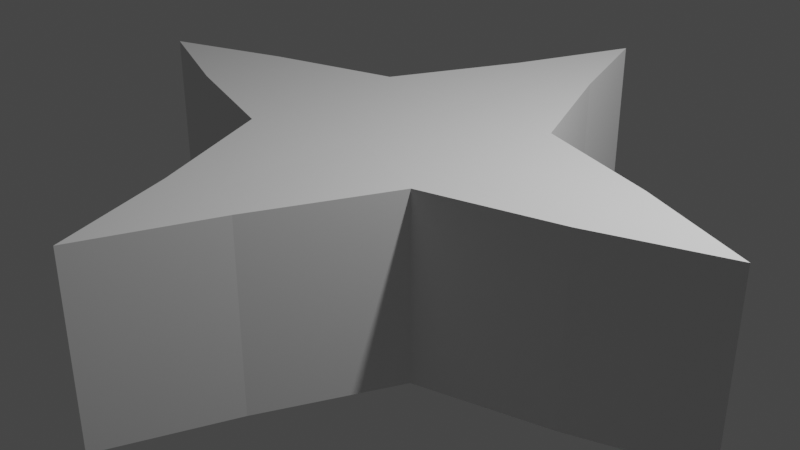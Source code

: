 # Source: star.blend  (saved by Blender 3.3.6; exported with 4.5.12 LTS)
import bpy
from mathutils import Matrix  # noqa: F401  (used for matrix-valued properties, if any)

bpy.ops.wm.read_factory_settings(use_empty=True)
scene = bpy.context.scene
scene.name = 'Scene'

# ---- collections
col_collection = bpy.data.collections.new('Collection'); scene.collection.children.link(col_collection)

# ---- materials (node trees are filled in below, after node groups)
mat_material = bpy.data.materials.new('Material')
mat_material.alpha_threshold = 0.0
mat_material.use_transparent_shadow = False
mat_material.roughness = 0.5
mat_material.line_color = (0.0, 0.0, 0.0, 1.0)

# ---- material node trees
mat_material.use_nodes = True; mat_material.node_tree.nodes.clear()
_N = mat_material.node_tree.nodes; _L = mat_material.node_tree.links
n0 = _N.new('ShaderNodeOutputMaterial'); n0.name = 'Material Output'; n0.location = (300, 300)
n1 = _N.new('ShaderNodeBsdfPrincipled'); n1.name = 'Principled BSDF'; n1.location = (10, 300)
n1.distribution = 'GGX'
n1.subsurface_method = 'RANDOM_WALK_SKIN'
n1.inputs[3].default_value = 1.45
n1.inputs[27].default_value = (0.0, 0.0, 0.0, 1.0)
n1.inputs[28].default_value = 1.0
_L.new(n1.outputs[0], n0.inputs[0])
n0.is_active_output = True

# ---- world
world_world = bpy.data.worlds.new('World'); scene.world = world_world
world_world.use_nodes = True; world_world.node_tree.nodes.clear()
_N = world_world.node_tree.nodes; _L = world_world.node_tree.links
n0 = _N.new('ShaderNodeOutputWorld'); n0.name = 'World Output'; n0.location = (300, 300)
n1 = _N.new('ShaderNodeBackground'); n1.name = 'Background'; n1.location = (10, 300)
n1.inputs[0].default_value = (0.05088, 0.05088, 0.05088, 1.0)
_L.new(n1.outputs[0], n0.inputs[0])
n0.is_active_output = True
world_world.color = (0.05088, 0.05088, 0.05088)
world_world.use_sun_shadow = False
world_world.sun_shadow_jitter_overblur = 0.0

# ---- cameras
cam_camera = bpy.data.cameras.new('Camera')
cam_camera.clip_end = 100.0
cam_camera.ortho_scale = 7.314

# ---- lights
light_light = bpy.data.lights.new('Light', 'POINT')
light_light.transmission_factor = 0.0
light_light.energy = 1000.0
light_light.shadow_soft_size = 0.1
light_light.shadow_maximum_resolution = 0.006
light_light.use_absolute_resolution = True

# ---- meshes
me_cube = bpy.data.meshes.new('Cube')
me_cube.from_pydata([], [], [])
_uv = me_cube.uv_layers.new(name='UVMap')
_uv.uv.foreach_set('vector', [])
me_cube.materials.append(mat_material)
me_cube.use_mirror_vertex_groups = False
me_cube.update()
me_cube_001 = bpy.data.meshes.new('Cube.001')
me_cube_001.from_pydata([(-0.9773, 0.9405, -1.021), (-1.135, 0.9284, 1.005), (-3.833, 0.0, -1.0), (-3.833, 0.0, 1.0), (0.0, 3.661, -1.0), (0.0, 3.661, 1.0), (0.0, 0.0, 1.0), (0.0, 0.0, -1.0), (-2.54, 0.5, 1.0), (-0.9878, 0.5, -1.0), (0.0, 0.5, 1.0), (-1.135, 0.9284, -0.9946), (-0.01223, 0.9878, -1.0), (-2.54, 0.5, -1.0), (-0.01223, 0.01223, -1.0), (-0.9878, 0.01223, -1.0), (-0.01223, 0.5, -1.0), (-0.5, 2.34, -1.0), (-0.5, 0.01223, -1.0), (-0.5, 2.34, 1.0), (-1.27, 0.0, 1.0), (-1.27, 0.5, 1.0), (-0.5053, 0.9583, -1.016), (-1.27, 0.0, -1.0), (-0.5, 0.5, -1.0), (0.0, 2.081, 1.0)], [], [(13, 8, 1, 11), (21, 8, 3, 20), (17, 19, 5, 4), (2, 3, 8, 13), (22, 12, 16, 24), (22, 0, 11, 17), (9, 15, 2, 13), (18, 14, 7, 23), (0, 9, 13, 11), (14, 16, 12, 4, 7), (9, 24, 18, 15), (24, 16, 14, 18), (15, 18, 23, 2), (12, 22, 17, 4), (0, 22, 24, 9), (11, 1, 19, 17), (10, 21, 20, 6), (5, 19, 25), (25, 19, 1, 10), (10, 1, 8, 21)])
_uv = me_cube_001.uv_layers.new(name='UVMap')
_uv.uv.foreach_set('vector', [0.375, 0.1875, 0.625, 0.1875, 0.625, 0.25, 0.375, 0.25, 0.8125, 0.5625, 0.875, 0.5625, 0.875, 0.625, 0.8125, 0.625, 0.375, 0.3125, 0.625, 0.3125, 0.625, 0.375, 0.375, 0.375, 0.375, 0.125, 0.625, 0.125, 0.625, 0.1875, 0.375, 0.1875, 0.1875, 0.5015, 0.2485, 0.5015, 0.2485, 0.5625, 0.1875, 0.5625, 0.1875, 0.5015, 0.1265, 0.5015, 0.125, 0.5, 0.1875, 0.5, 0.1265, 0.5625, 0.1265, 0.6235, 0.125, 0.625, 0.125, 0.5625, 0.1875, 0.6235, 0.2485, 0.6235, 0.25, 0.625, 0.1875, 0.625, 0.1265, 0.5015, 0.1265, 0.5625, 0.125, 0.5625, 0.125, 0.5, 0.2485, 0.6235, 0.2485, 0.5625, 0.2485, 0.5015, 0.25, 0.5, 0.25, 0.625, 0.1265, 0.5625, 0.1875, 0.5625, 0.1875, 0.6235, 0.1265, 0.6235, 0.1875, 0.5625, 0.2485, 0.5625, 0.2485, 0.6235, 0.1875, 0.6235, 0.1265, 0.6235, 0.1875, 0.6235, 0.1875, 0.625, 0.125, 0.625, 0.2485, 0.5015, 0.1875, 0.5015, 0.1875, 0.5, 0.25, 0.5, 0.1265, 0.5015, 0.1875, 0.5015, 0.1875, 0.5625, 0.1265, 0.5625, 0.375, 0.25, 0.625, 0.25, 0.625, 0.3125, 0.375, 0.3125, 0.75, 0.5625, 0.8125, 0.5625, 0.8125, 0.625, 0.75, 0.625, 0.75, 0.5, 0.8125, 0.5, 0.75, 0.5312, 0.75, 0.5312, 0.8125, 0.5, 0.875, 0.5, 0.75, 0.5625, 0.75, 0.5625, 0.875, 0.5, 0.875, 0.5625, 0.8125, 0.5625])
me_cube_001.update()

# ---- objects
ob_cube = bpy.data.objects.new('Cube', me_cube)
ob_light = bpy.data.objects.new('Light', light_light)
ob_camera = bpy.data.objects.new('Camera', cam_camera)
ob_cube_001 = bpy.data.objects.new('Cube.001', me_cube_001)

# ---- transforms, parenting, visibility, modifiers, constraints
ob_cube.location = (0.0, 0.0, 0.0)
ob_cube.lock_rotations_4d = False
ob_cube.empty_display_type = 'ARROWS'
ob_cube.lineart.crease_threshold = 0.0
_m = ob_cube.modifiers.new('Mirror', 'MIRROR')
_m.use_axis = (True, True, False)
_m.use_clip = True
ob_light.location = (4.076, 1.005, 5.904)
ob_light.rotation_euler = (0.6503, 0.05522, 1.866)
ob_light.lock_rotations_4d = False
ob_light.empty_display_type = 'ARROWS'
ob_light.color = (0.0, 0.0, 0.0, 0.0)
ob_light.lineart.crease_threshold = 0.0
ob_camera.location = (7.359, -6.926, 4.958)
ob_camera.rotation_euler = (1.109, 0.0, 0.8149)
ob_camera.lock_rotations_4d = False
ob_camera.empty_display_type = 'ARROWS'
ob_camera.color = (0.0, 0.0, 0.0, 0.0)
ob_camera.display_type = 'WIRE'
ob_camera.lineart.crease_threshold = 0.0
ob_cube_001.location = (0.0, 0.0, 0.0)
_m = ob_cube_001.modifiers.new('Mirror', 'MIRROR')
_m.use_axis = (True, True, False)
_m.use_clip = True

# ---- collection membership
col_collection.objects.link(ob_cube)
col_collection.objects.link(ob_light)
col_collection.objects.link(ob_camera)
col_collection.objects.link(ob_cube_001)

# ---- scene / render settings (as saved in the file)
scene.camera = ob_camera
scene.frame_start = 1; scene.frame_end = 250; scene.frame_set(1)
scene.render.engine = 'BLENDER_EEVEE_NEXT'
scene.cycles.sampling_pattern = 'TABULATED_SOBOL'
scene.cycles.use_light_tree = False
scene.view_settings.view_transform = 'Filmic'
bpy.context.view_layer.update()
